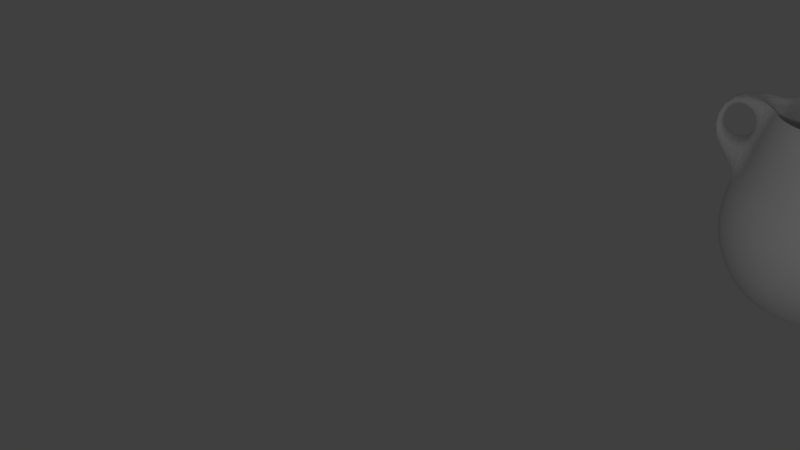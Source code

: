 # Source: pot.blend  (saved by Blender 2.79.0; exported with 4.5.12 LTS)
import bpy
from mathutils import Matrix  # noqa: F401  (used for matrix-valued properties, if any)

bpy.ops.wm.read_factory_settings(use_empty=True)
scene = bpy.context.scene
scene.name = 'Scene'

# ---- collections
col_collection_1 = bpy.data.collections.new('Collection 1'); scene.collection.children.link(col_collection_1)
col_collection_3 = bpy.data.collections.new('Collection 3'); scene.collection.children.link(col_collection_3)

# ---- materials (node trees are filled in below, after node groups)
mat_material_001 = bpy.data.materials.new('Material.001')
mat_material_001.alpha_threshold = 0.0
mat_material_001.use_transparent_shadow = False
mat_material_001.roughness = 0.5

# ---- material node trees

# ---- world
world_world_002 = bpy.data.worlds.new('World.002'); scene.world = world_world_002
world_world_002.color = (0.05088, 0.05088, 0.05088)
world_world_002.use_sun_shadow = False
world_world_002.sun_shadow_jitter_overblur = 0.0
world_world_002.cycles.sampling_method = 'MANUAL'

# ---- cameras
cam_camera = bpy.data.cameras.new('Camera')
cam_camera.clip_end = 100.0
cam_camera.lens = 35.0
cam_camera.sensor_width = 32.0
cam_camera.sensor_height = 18.0
cam_camera.ortho_scale = 7.314
cam_camera.dof.focus_distance = 0.0
cam_camera.dof.aperture_fstop = 128.0

# ---- lights
light_lamp = bpy.data.lights.new('Lamp', 'POINT')
light_lamp.transmission_factor = 0.0
light_lamp.cutoff_distance = 30.0
light_lamp.energy = 100.0
light_lamp.shadow_buffer_clip_start = 1.001
light_lamp.shadow_soft_size = 0.1
light_lamp.shadow_maximum_resolution = 0.006
light_lamp.use_absolute_resolution = True

# ---- meshes
me_sphere = bpy.data.meshes.new('Sphere')
me_sphere.from_pydata([(0.09589, 0.4874, -0.6931), (0.09932, 1.086, 1.48), (0.1622, 0.8155, 0.5556), (0.1802, 0.9061, 0.3827), (0.1913, 0.9619, 0.1951), (0.1951, 0.9808, 7.55e-08), (0.1913, 0.9619, -0.1951), (0.1802, 0.9061, -0.3827), (0.1622, 0.8155, -0.5556), (0.1379, 0.6935, -0.7071), (0.1084, 0.5449, -0.8315), (0.1884, 0.4593, -0.6931), (0.2706, 0.6533, 1.079), (0.3182, 0.7682, 0.5556), (0.3536, 0.8536, 0.3827), (0.3753, 0.9061, 0.1951), (0.3827, 0.9239, 7.55e-08), (0.3753, 0.9061, -0.1951), (0.3536, 0.8536, -0.3827), (0.3182, 0.7682, -0.5556), (0.2706, 0.6533, -0.7071), (0.2126, 0.5133, -0.8315), (0.2737, 0.4137, -0.6931), (0.3928, 0.5879, 1.079), (0.4619, 0.6913, 0.5556), (0.5133, 0.7682, 0.3827), (0.5449, 0.8155, 0.1951), (0.5556, 0.8315, 7.55e-08), (0.5449, 0.8155, -0.1951), (0.5133, 0.7682, -0.3827), (0.4619, 0.6913, -0.5556), (0.3928, 0.5879, -0.7071), (0.3087, 0.4619, -0.8315), (0.3485, 0.3524, -0.6931), (0.5, 0.5, 1.079), (0.5879, 0.5879, 0.5556), (0.6533, 0.6533, 0.3827), (0.6935, 0.6935, 0.1951), (0.7071, 0.7071, 7.55e-08), (0.6935, 0.6935, -0.1951), (0.6533, 0.6533, -0.3827), (0.5879, 0.5879, -0.5556), (0.5, 0.5, -0.7071), (0.3928, 0.3928, -0.8315), (0.4098, 0.2776, -0.6931), (0.5879, 0.3928, 1.079), (0.6913, 0.4619, 0.5556), (0.7682, 0.5133, 0.3827), (0.8155, 0.5449, 0.1951), (0.8315, 0.5556, 7.55e-08), (0.8155, 0.5449, -0.1951), (0.7682, 0.5133, -0.3827), (0.6913, 0.4619, -0.5556), (0.5879, 0.3928, -0.7071), (0.4619, 0.3087, -0.8315), (0.4554, 0.1923, -0.6931), (0.6533, 0.2706, 1.079), (0.7682, 0.3182, 0.5556), (0.8536, 0.3536, 0.3827), (0.9061, 0.3753, 0.1951), (0.9239, 0.3827, 7.55e-08), (0.9061, 0.3753, -0.1951), (0.8536, 0.3536, -0.3827), (0.7682, 0.3182, -0.5556), (0.6533, 0.2706, -0.7071), (0.5133, 0.2126, -0.8315), (0.4835, 0.0998, -0.6931), (0.6935, 0.1379, 1.079), (0.8155, 0.1622, 0.5556), (0.9061, 0.1802, 0.3827), (0.9619, 0.1913, 0.1951), (0.9808, 0.1951, 7.55e-08), (0.9619, 0.1913, -0.1951), (0.9061, 0.1802, -0.3827), (0.8155, 0.1622, -0.5556), (0.6935, 0.1379, -0.7071), (0.5449, 0.1084, -0.8315), (0.493, 0.003553, -0.6931), (0.7071, -3.192e-07, 1.079), (0.8315, -3.341e-07, 0.5556), (0.9239, -2.745e-07, 0.3827), (0.9808, -3.937e-07, 0.1951), (1.0, -3.788e-07, 7.55e-08), (0.9808, -3.937e-07, -0.1951), (0.9239, -2.298e-07, -0.3827), (0.8315, -3.341e-07, -0.5556), (0.7071, -3.192e-07, -0.7071), (0.5556, -3.415e-07, -0.8315), (0.4835, -0.09269, -0.6931), (0.6935, -0.138, 1.079), (0.8155, -0.1622, 0.5556), (0.9061, -0.1802, 0.3827), (0.9619, -0.1913, 0.1951), (0.9808, -0.1951, 7.55e-08), (0.9619, -0.1913, -0.1951), (0.9061, -0.1802, -0.3827), (0.8155, -0.1622, -0.5556), (0.6935, -0.138, -0.7071), (0.5449, -0.1084, -0.8315), (0.4554, -0.1852, -0.6931), (0.6533, -0.2706, 1.079), (0.7682, -0.3182, 0.5556), (0.8536, -0.3536, 0.3827), (0.9061, -0.3753, 0.1951), (0.9239, -0.3827, 7.55e-08), (0.9061, -0.3753, -0.1951), (0.8536, -0.3536, -0.3827), (0.7682, -0.3182, -0.5556), (0.6533, -0.2706, -0.7071), (0.5133, -0.2126, -0.8315), (0.4098, -0.2705, -0.6931), (0.5879, -0.3928, 1.079), (0.6913, -0.4619, 0.5556), (0.7682, -0.5133, 0.3827), (0.8155, -0.5449, 0.1951), (0.8315, -0.5556, 7.55e-08), (0.8155, -0.5449, -0.1951), (0.7682, -0.5133, -0.3827), (0.6913, -0.4619, -0.5556), (0.5879, -0.3928, -0.7071), (0.4619, -0.3087, -0.8315), (0.3485, -0.3453, -0.6931), (0.5, -0.5, 1.079), (0.5879, -0.5879, 0.5556), (0.6533, -0.6533, 0.3827), (0.6935, -0.6935, 0.1951), (0.7071, -0.7071, 7.55e-08), (0.6935, -0.6935, -0.1951), (0.6533, -0.6533, -0.3827), (0.5879, -0.5879, -0.5556), (0.5, -0.5, -0.7071), (0.3928, -0.3928, -0.8315), (0.2737, -0.4066, -0.6931), (0.3928, -0.5879, 1.079), (0.4619, -0.6913, 0.5556), (0.5133, -0.7682, 0.3827), (0.5449, -0.8155, 0.1951), (0.5556, -0.8315, 7.55e-08), (0.5449, -0.8155, -0.1951), (0.5133, -0.7682, -0.3827), (0.4619, -0.6913, -0.5556), (0.3928, -0.5879, -0.7071), (0.3087, -0.4619, -0.8315), (0.1884, -0.4522, -0.6931), (0.2276, -0.7416, 1.021), (0.2649, -0.8247, 0.6449), (0.3536, -0.8536, 0.3827), (0.3753, -0.9061, 0.1951), (0.3827, -0.9239, 7.55e-08), (0.3753, -0.9061, -0.1951), (0.3536, -0.8536, -0.3827), (0.3182, -0.7682, -0.5556), (0.2706, -0.6533, -0.7071), (0.2126, -0.5133, -0.8315), (0.09589, -0.4803, -0.6931), (0.1684, -1.094, 1.098), (0.1829, -1.181, 0.7212), (0.1802, -0.9061, 0.3827), (0.1913, -0.9619, 0.1951), (0.1951, -0.9808, 7.55e-08), (0.1913, -0.9619, -0.1951), (0.1802, -0.9061, -0.3827), (0.1622, -0.8155, -0.5556), (0.1379, -0.6935, -0.7071), (0.1084, -0.5449, -0.8315), (-0.0003563, -0.4898, -0.6931), (0.08897, -1.102, 1.082), (0.09231, -1.184, 0.7321), (6.357e-08, -0.9239, 0.3827), (-8.544e-08, -0.9808, 0.1951), (-1.003e-07, -1.0, 7.55e-08), (-8.544e-08, -0.9808, -0.1951), (6.357e-08, -0.9239, -0.3827), (-8.544e-08, -0.8315, -0.5556), (-2.584e-08, -0.7071, -0.7071), (-1.094e-08, -0.5556, -0.8315), (-0.0966, -0.4803, -0.6931), (-0.02727, -0.7942, 1.01), (-0.04679, -0.8768, 0.6617), (-0.1802, -0.9061, 0.3827), (-0.1913, -0.9619, 0.1951), (-0.1951, -0.9808, 7.55e-08), (-0.1913, -0.9619, -0.1951), (-0.1802, -0.9061, -0.3827), (-0.1622, -0.8155, -0.5556), (-0.1379, -0.6935, -0.7071), (-0.1084, -0.5449, -0.8315), (-0.1891, -0.4522, -0.6931), (-0.2706, -0.6533, 1.079), (-0.3182, -0.7682, 0.5556), (-0.3536, -0.8536, 0.3827), (-0.3753, -0.9061, 0.1951), (-0.3827, -0.9239, 7.55e-08), (-0.3753, -0.9061, -0.1951), (-0.3536, -0.8536, -0.3827), (-0.3182, -0.7682, -0.5556), (-0.2706, -0.6533, -0.7071), (-0.2126, -0.5133, -0.8315), (-1.81e-07, -4.18e-07, -0.8002), (-0.2744, -0.4066, -0.6931), (-0.3928, -0.5879, 1.079), (-0.4619, -0.6913, 0.5556), (-0.5133, -0.7682, 0.3827), (-0.5449, -0.8155, 0.1951), (-0.5556, -0.8315, 7.55e-08), (-0.5449, -0.8155, -0.1951), (-0.5133, -0.7682, -0.3827), (-0.4619, -0.6913, -0.5556), (-0.3928, -0.5879, -0.7071), (-0.3087, -0.4619, -0.8315), (-0.3492, -0.3453, -0.6931), (-0.5, -0.5, 1.079), (-0.5879, -0.5879, 0.5556), (-0.6533, -0.6533, 0.3827), (-0.6935, -0.6935, 0.1951), (-0.7071, -0.7071, 7.55e-08), (-0.6935, -0.6935, -0.1951), (-0.6533, -0.6533, -0.3827), (-0.5879, -0.5879, -0.5556), (-0.5, -0.5, -0.7071), (-0.3928, -0.3928, -0.8315), (-0.4105, -0.2705, -0.6931), (-0.5879, -0.3928, 1.079), (-0.6913, -0.4619, 0.5556), (-0.7682, -0.5133, 0.3827), (-0.8155, -0.5449, 0.1951), (-0.8315, -0.5556, 7.55e-08), (-0.8155, -0.5449, -0.1951), (-0.7682, -0.5133, -0.3827), (-0.6913, -0.4619, -0.5556), (-0.5879, -0.3928, -0.7071), (-0.4619, -0.3087, -0.8315), (-0.4561, -0.1852, -0.6931), (-0.6533, -0.2706, 1.079), (-0.7682, -0.3182, 0.5556), (-0.8536, -0.3536, 0.3827), (-0.9061, -0.3753, 0.1951), (-0.9239, -0.3827, 7.55e-08), (-0.9061, -0.3753, -0.1951), (-0.8536, -0.3536, -0.3827), (-0.7682, -0.3182, -0.5556), (-0.6533, -0.2706, -0.7071), (-0.5133, -0.2126, -0.8315), (-0.4842, -0.09269, -0.6931), (-0.6935, -0.1379, 1.079), (-0.8155, -0.1622, 0.5556), (-0.9061, -0.1802, 0.3827), (-0.9619, -0.1913, 0.1951), (-0.9808, -0.1951, 7.55e-08), (-0.9619, -0.1913, -0.1951), (-0.9061, -0.1802, -0.3827), (-0.8155, -0.1622, -0.5556), (-0.6935, -0.1379, -0.7071), (-0.5449, -0.1084, -0.8315), (-0.4937, 0.003553, -0.6931), (-0.7071, -1.851e-07, 1.079), (-0.8315, -1.404e-07, 0.5556), (-0.9239, -3.192e-07, 0.3827), (-0.9808, -9.567e-08, 0.1951), (-1.0, -1.404e-07, 7.55e-08), (-0.9808, -9.567e-08, -0.1951), (-0.9239, -3.192e-07, -0.3827), (-0.8315, -1.404e-07, -0.5556), (-0.7071, -1.851e-07, -0.7071), (-0.5556, -2.596e-07, -0.8315), (-0.4842, 0.0998, -0.6931), (-0.6935, 0.1379, 1.079), (-0.8155, 0.1622, 0.5556), (-0.9061, 0.1802, 0.3827), (-0.9619, 0.1913, 0.1951), (-0.9808, 0.1951, 7.55e-08), (-0.9619, 0.1913, -0.1951), (-0.9061, 0.1802, -0.3827), (-0.8155, 0.1622, -0.5556), (-0.6935, 0.1379, -0.7071), (-0.5449, 0.1084, -0.8315), (-0.4561, 0.1923, -0.6931), (-0.6533, 0.2706, 1.079), (-0.7682, 0.3182, 0.5556), (-0.8536, 0.3536, 0.3827), (-0.9061, 0.3753, 0.1951), (-0.9239, 0.3827, 7.55e-08), (-0.9061, 0.3753, -0.1951), (-0.8536, 0.3536, -0.3827), (-0.7682, 0.3182, -0.5556), (-0.6533, 0.2706, -0.7071), (-0.5133, 0.2126, -0.8315), (-0.4105, 0.2776, -0.6931), (-0.5879, 0.3928, 1.079), (-0.6913, 0.4619, 0.5556), (-0.7682, 0.5133, 0.3827), (-0.8155, 0.5449, 0.1951), (-0.8315, 0.5556, 7.55e-08), (-0.8155, 0.5449, -0.1951), (-0.7682, 0.5133, -0.3827), (-0.6913, 0.4619, -0.5556), (-0.5879, 0.3928, -0.7071), (-0.4619, 0.3087, -0.8315), (-0.3492, 0.3524, -0.6931), (-0.5, 0.5, 1.079), (-0.5879, 0.5879, 0.5556), (-0.6533, 0.6533, 0.3827), (-0.6935, 0.6935, 0.1951), (-0.7071, 0.7071, 7.55e-08), (-0.6935, 0.6935, -0.1951), (-0.6533, 0.6533, -0.3827), (-0.5879, 0.5879, -0.5556), (-0.5, 0.5, -0.7071), (-0.3928, 0.3928, -0.8315), (-0.2744, 0.4137, -0.6931), (-0.3928, 0.5879, 1.079), (-0.4619, 0.6913, 0.5556), (-0.5133, 0.7682, 0.3827), (-0.5449, 0.8155, 0.1951), (-0.5556, 0.8315, 7.55e-08), (-0.5449, 0.8155, -0.1951), (-0.5133, 0.7682, -0.3827), (-0.4619, 0.6913, -0.5556), (-0.3928, 0.5879, -0.7071), (-0.3087, 0.4619, -0.8315), (-0.1891, 0.4593, -0.6931), (-0.3092, 1.046, 1.48), (-0.3182, 0.7682, 0.5556), (-0.3536, 0.8536, 0.3827), (-0.3753, 0.9061, 0.1951), (-0.3827, 0.9239, 7.55e-08), (-0.3753, 0.9061, -0.1951), (-0.3536, 0.8536, -0.3827), (-0.3182, 0.7682, -0.5556), (-0.2706, 0.6533, -0.7071), (-0.2126, 0.5133, -0.8315), (-0.0966, 0.4874, -0.6931), (-0.1766, 1.086, 1.418), (-0.1622, 0.8155, 0.5556), (-0.1802, 0.9061, 0.3827), (-0.1913, 0.9619, 0.1951), (-0.1951, 0.9808, 7.55e-08), (-0.1913, 0.9619, -0.1951), (-0.1802, 0.9061, -0.3827), (-0.1622, 0.8155, -0.5556), (-0.1379, 0.6935, -0.7071), (-0.1084, 0.5449, -0.8315), (-0.0003562, 0.4969, -0.6931), (-0.03863, 1.099, 1.418), (2.722e-07, 0.8315, 0.5556), (6.357e-08, 0.9239, 0.3827), (2.573e-07, 0.9808, 0.1951), (2.722e-07, 1.0, 7.55e-08), (2.573e-07, 0.9808, -0.1951), (6.357e-08, 0.9239, -0.3827), (2.722e-07, 0.8315, -0.5556), (1.53e-07, 0.7071, -0.7071), (1.232e-07, 0.5556, -0.8315), (0.1052, 0.7342, 1.3), (0.2329, 0.5623, 1.16), (0.3381, 0.506, 1.16), (0.4304, 0.4304, 1.16), (0.506, 0.3381, 1.16), (0.5623, 0.2329, 1.16), (0.5969, 0.1187, 1.16), (0.6086, -3.143e-07, 1.16), (0.5969, -0.1187, 1.16), (0.5623, -0.2329, 1.16), (0.506, -0.3381, 1.16), (0.4304, -0.4304, 1.16), (0.3381, -0.506, 1.16), (0.2329, -0.5623, 1.16), (0.1187, -0.5969, 1.16), (8.062e-09, -0.6086, 1.16), (-0.1187, -0.5969, 1.16), (-0.2329, -0.5623, 1.16), (-0.3381, -0.506, 1.16), (-0.4304, -0.4304, 1.16), (-0.506, -0.3381, 1.16), (-0.5623, -0.2329, 1.16), (-0.5969, -0.1187, 1.16), (-0.6086, -2.48e-07, 1.16), (-0.5969, 0.1187, 1.16), (-0.5623, 0.2329, 1.16), (-0.506, 0.3381, 1.16), (-0.4304, 0.4304, 1.16), (-0.3381, 0.506, 1.16), (-0.2464, 0.6996, 1.3), (-0.1323, 0.7342, 1.238), (-0.01352, 0.7459, 1.238), (0.04871, 0.492, -0.6931), (0.0827, 0.8233, -0.5556), (0.09189, 0.9148, -0.3827), (0.03169, 1.092, 1.433), (0.07033, 0.7002, -0.7071), (0.0827, 0.8233, 0.5556), (0.05526, 0.5501, -0.8315), (0.09189, 0.9148, 0.3827), (0.09755, 0.9712, 0.1951), (0.09946, 0.9902, 7.55e-08), (0.09755, 0.9712, -0.1951), (0.04701, 0.7399, 1.254), (-0.1634, 0.5282, -0.8315), (-0.2884, 0.9325, 0.1951), (-0.2717, 0.8784, 0.3827), (-0.2941, 0.9508, 7.55e-08), (-0.2884, 0.9325, -0.1951), (-0.2717, 0.8784, -0.3827), (-0.1454, 0.4726, -0.6931), (-0.2445, 0.7905, -0.5556), (-0.2466, 1.065, 1.434), (-0.2079, 0.6723, -0.7071), (-0.2445, 0.7905, 0.5556), (-0.1925, 0.7159, 1.255), (0.168, 0.8284, 0.03476), (0.3292, 0.7731, 0.02799), (0.4771, 0.694, 0.02799), (0.6068, 0.5876, 0.02799), (0.7132, 0.4579, 0.02799), (0.7923, 0.31, 0.02799), (0.841, 0.1495, 0.02799), (0.8574, -0.01744, 0.02799), (0.841, -0.1844, 0.02799), (0.7923, -0.3449, 0.02799), (0.7132, -0.4928, 0.02799), (0.6068, -0.6225, 0.02799), (0.4771, -0.7289, 0.02799), (0.3292, -0.808, 0.02799), (0.1687, -0.8567, 0.02799), (0.001748, -0.8731, 0.02799), (-0.1652, -0.8567, 0.02799), (-0.3257, -0.808, 0.02799), (-0.4736, -0.7289, 0.02799), (-0.6033, -0.6225, 0.02799), (-0.7097, -0.4928, 0.02799), (-0.7888, -0.3449, 0.02799), (-0.8375, -0.1844, 0.02799), (-0.8539, -0.01744, 0.02799), (-0.8375, 0.1495, 0.02799), (-0.7888, 0.31, 0.02799), (-0.7097, 0.4579, 0.02799), (-0.6033, 0.5876, 0.02799), (-0.4736, 0.694, 0.02799), (-0.3263, 0.7797, 0.03476), (-0.1658, 0.8284, 0.03178), (0.001095, 0.8448, 0.03178), (0.0862, 0.8365, 0.03251), (-0.2505, 0.8027, 0.03257), (0.1534, 0.7553, -0.3038), (0.3001, 0.7084, -0.3063), (0.4351, 0.6363, -0.3063), (0.5534, 0.5392, -0.3063), (0.6505, 0.4209, -0.3063), (0.7227, 0.2859, -0.3063), (0.7671, 0.1394, -0.3063), (0.7821, -0.01294, -0.3063), (0.7671, -0.1653, -0.3063), (0.7227, -0.3117, -0.3063), (0.6505, -0.4467, -0.3063), (0.5534, -0.5651, -0.3063), (0.4351, -0.6622, -0.3063), (0.3001, -0.7343, -0.3063), (0.1536, -0.7788, -0.3063), (0.001297, -0.7938, -0.3063), (-0.151, -0.7788, -0.3063), (-0.2975, -0.7343, -0.3063), (-0.4325, -0.6622, -0.3063), (-0.5508, -0.5651, -0.3063), (-0.6479, -0.4467, -0.3063), (-0.7201, -0.3117, -0.3063), (-0.7645, -0.1653, -0.3063), (-0.7795, -0.01294, -0.3063), (-0.7645, 0.1394, -0.3063), (-0.7201, 0.2859, -0.3063), (-0.6479, 0.4209, -0.3063), (-0.5508, 0.5392, -0.3063), (-0.4325, 0.6363, -0.3063), (-0.2977, 0.7108, -0.3038), (-0.1513, 0.7553, -0.3049), (0.001061, 0.7703, -0.3049), (0.07872, 0.7626, -0.3046), (-0.2285, 0.7318, -0.3046), (0.1414, 0.7314, 0.5696), (0.2809, 0.6665, 0.5458), (0.4074, 0.5989, 0.5458), (0.5182, 0.5079, 0.5458), (0.6092, 0.3971, 0.5458), (0.6768, 0.2706, 0.5458), (0.7184, 0.1333, 0.5458), (0.7325, -0.009373, 0.5458), (0.7184, -0.1521, 0.5458), (0.6768, -0.2893, 0.5458), (0.6092, -0.4158, 0.5458), (0.5182, -0.5267, 0.5458), (0.4074, -0.6176, 0.5458), (0.2809, -0.6852, 0.5458), (0.1437, -0.7269, 0.5458), (0.00094, -0.7409, 0.5458), (-0.1418, -0.7269, 0.5458), (-0.279, -0.6852, 0.5458), (-0.4055, -0.6176, 0.5458), (-0.5163, -0.5267, 0.5458), (-0.6073, -0.4158, 0.5458), (-0.6749, -0.2893, 0.5458), (-0.7166, -0.1521, 0.5458), (-0.7306, -0.009373, 0.5458), (-0.7166, 0.1333, 0.5458), (-0.6749, 0.2706, 0.5458), (-0.6073, 0.3971, 0.5458), (-0.5163, 0.5079, 0.5458), (-0.4055, 0.5989, 0.5458), (-0.2813, 0.6898, 0.5696), (-0.1441, 0.7314, 0.5591), (-0.001351, 0.7454, 0.5591), (0.07141, 0.7383, 0.5617), (-0.2165, 0.7094, 0.5619), (0.124, 0.6174, -0.6302), (0.2429, 0.5808, -0.6307), (0.3524, 0.5223, -0.6307), (0.4484, 0.4435, -0.6307), (0.5272, 0.3475, -0.6307), (0.5857, 0.238, -0.6307), (0.6218, 0.1191, -0.6307), (0.634, -0.004472, -0.6307), (0.6218, -0.1281, -0.6307), (0.5857, -0.2469, -0.6307), (0.5272, -0.3564, -0.6307), (0.4484, -0.4524, -0.6307), (0.3524, -0.5312, -0.6307), (0.2429, -0.5898, -0.6307), (0.124, -0.6258, -0.6307), (0.0004483, -0.638, -0.6307), (-0.1231, -0.6258, -0.6307), (-0.242, -0.5898, -0.6307), (-0.3515, -0.5312, -0.6307), (-0.4475, -0.4524, -0.6307), (-0.5263, -0.3564, -0.6307), (-0.5848, -0.2469, -0.6307), (-0.6209, -0.1281, -0.6307), (-0.6331, -0.004472, -0.6307), (-0.6209, 0.1191, -0.6307), (-0.5848, 0.238, -0.6307), (-0.5263, 0.3475, -0.6307), (-0.4475, 0.4435, -0.6307), (-0.3515, 0.5223, -0.6307), (-0.242, 0.5814, -0.6302), (-0.1232, 0.6174, -0.6304), (0.0003945, 0.6296, -0.6304), (0.0634, 0.6234, -0.6304), (-0.1859, 0.5984, -0.6303), (0.04482, -1.162, 1.187), (0.04482, -1.286, 0.6636), (-0.1379, -0.6935, 1.079), (-0.1622, -0.8155, 0.5556), (0.2706, -0.6533, 1.079), (0.3182, -0.7682, 0.5556), (0.1828, -1.149, 1.187), (0.207, -1.271, 0.6636)], [], [(0, 198, 11), (386, 387, 7, 8), (543, 385, 0, 511), (389, 386, 8, 9), (390, 388, 1, 2), (391, 389, 9, 10), (392, 390, 2, 3), (393, 392, 3, 4), (394, 393, 4, 5), (395, 394, 5, 6), (387, 395, 6, 7), (6, 5, 16, 17), (7, 6, 17, 18), (8, 7, 18, 19), (511, 0, 11, 512), (9, 8, 19, 20), (2, 1, 12, 13), (10, 9, 20, 21), (3, 2, 13, 14), (4, 3, 14, 15), (5, 4, 15, 16), (11, 198, 22), (21, 20, 31, 32), (14, 13, 24, 25), (15, 14, 25, 26), (16, 15, 26, 27), (198, 33, 22), (17, 16, 27, 28), (18, 17, 28, 29), (19, 18, 29, 30), (512, 11, 22, 513), (20, 19, 30, 31), (13, 12, 23, 24), (29, 28, 39, 40), (30, 29, 40, 41), (513, 22, 33, 514), (31, 30, 41, 42), (24, 23, 34, 35), (32, 31, 42, 43), (25, 24, 35, 36), (26, 25, 36, 37), (27, 26, 37, 38), (33, 198, 44), (28, 27, 38, 39), (37, 36, 47, 48), (38, 37, 48, 49), (198, 55, 44), (39, 38, 49, 50), (40, 39, 50, 51), (41, 40, 51, 52), (514, 33, 44, 515), (42, 41, 52, 53), (35, 34, 45, 46), (43, 42, 53, 54), (36, 35, 46, 47), (52, 51, 62, 63), (515, 44, 55, 516), (53, 52, 63, 64), (46, 45, 56, 57), (54, 53, 64, 65), (47, 46, 57, 58), (48, 47, 58, 59), (49, 48, 59, 60), (55, 198, 66), (50, 49, 60, 61), (51, 50, 61, 62), (59, 58, 69, 70), (60, 59, 70, 71), (66, 198, 77), (61, 60, 71, 72), (62, 61, 72, 73), (63, 62, 73, 74), (516, 55, 66, 517), (64, 63, 74, 75), (57, 56, 67, 68), (65, 64, 75, 76), (58, 57, 68, 69), (74, 73, 84, 85), (517, 66, 77, 518), (75, 74, 85, 86), (68, 67, 78, 79), (76, 75, 86, 87), (69, 68, 79, 80), (70, 69, 80, 81), (71, 70, 81, 82), (77, 198, 88), (72, 71, 82, 83), (73, 72, 83, 84), (82, 81, 92, 93), (88, 198, 99), (83, 82, 93, 94), (84, 83, 94, 95), (85, 84, 95, 96), (518, 77, 88, 519), (86, 85, 96, 97), (79, 78, 89, 90), (87, 86, 97, 98), (80, 79, 90, 91), (81, 80, 91, 92), (519, 88, 99, 520), (97, 96, 107, 108), (90, 89, 100, 101), (98, 97, 108, 109), (91, 90, 101, 102), (92, 91, 102, 103), (93, 92, 103, 104), (99, 198, 110), (94, 93, 104, 105), (95, 94, 105, 106), (96, 95, 106, 107), (104, 103, 114, 115), (110, 198, 121), (105, 104, 115, 116), (106, 105, 116, 117), (107, 106, 117, 118), (520, 99, 110, 521), (108, 107, 118, 119), (101, 100, 111, 112), (109, 108, 119, 120), (102, 101, 112, 113), (103, 102, 113, 114), (119, 118, 129, 130), (112, 111, 122, 123), (120, 119, 130, 131), (113, 112, 123, 124), (114, 113, 124, 125), (115, 114, 125, 126), (121, 198, 132), (116, 115, 126, 127), (117, 116, 127, 128), (118, 117, 128, 129), (521, 110, 121, 522), (127, 126, 137, 138), (128, 127, 138, 139), (129, 128, 139, 140), (522, 121, 132, 523), (130, 129, 140, 141), (123, 122, 133, 134), (131, 130, 141, 142), (124, 123, 134, 135), (125, 124, 135, 136), (126, 125, 136, 137), (132, 198, 143), (142, 141, 152, 153), (135, 134, 550, 146), (136, 135, 146, 147), (137, 136, 147, 148), (143, 198, 154), (138, 137, 148, 149), (139, 138, 149, 150), (140, 139, 150, 151), (523, 132, 143, 524), (141, 140, 151, 152), (134, 133, 549, 550), (150, 149, 160, 161), (151, 150, 161, 162), (524, 143, 154, 525), (152, 151, 162, 163), (178, 167, 156, 145), (153, 152, 163, 164), (146, 550, 552, 157), (147, 146, 157, 158), (148, 147, 158, 159), (154, 198, 165), (149, 148, 159, 160), (157, 552, 546, 168), (158, 157, 168, 169), (159, 158, 169, 170), (198, 176, 165), (160, 159, 170, 171), (161, 160, 171, 172), (162, 161, 172, 173), (525, 154, 165, 526), (163, 162, 173, 174), (552, 551, 545, 546), (164, 163, 174, 175), (172, 171, 182, 183), (173, 172, 183, 184), (526, 165, 176, 527), (174, 173, 184, 185), (175, 174, 185, 186), (168, 546, 548, 179), (169, 168, 179, 180), (170, 169, 180, 181), (176, 198, 187), (171, 170, 181, 182), (180, 179, 190, 191), (181, 180, 191, 192), (198, 199, 187), (182, 181, 192, 193), (183, 182, 193, 194), (184, 183, 194, 195), (527, 176, 187, 528), (185, 184, 195, 196), (548, 547, 188, 189), (186, 185, 196, 197), (179, 548, 189, 190), (195, 194, 206, 207), (528, 187, 199, 529), (196, 195, 207, 208), (189, 188, 200, 201), (197, 196, 208, 209), (190, 189, 201, 202), (191, 190, 202, 203), (192, 191, 203, 204), (199, 198, 210), (193, 192, 204, 205), (194, 193, 205, 206), (203, 202, 213, 214), (204, 203, 214, 215), (210, 198, 221), (205, 204, 215, 216), (206, 205, 216, 217), (207, 206, 217, 218), (529, 199, 210, 530), (208, 207, 218, 219), (201, 200, 211, 212), (209, 208, 219, 220), (202, 201, 212, 213), (218, 217, 228, 229), (530, 210, 221, 531), (219, 218, 229, 230), (212, 211, 222, 223), (220, 219, 230, 231), (213, 212, 223, 224), (214, 213, 224, 225), (215, 214, 225, 226), (221, 198, 232), (216, 215, 226, 227), (217, 216, 227, 228), (226, 225, 236, 237), (232, 198, 243), (227, 226, 237, 238), (228, 227, 238, 239), (229, 228, 239, 240), (531, 221, 232, 532), (230, 229, 240, 241), (223, 222, 233, 234), (231, 230, 241, 242), (224, 223, 234, 235), (225, 224, 235, 236), (241, 240, 251, 252), (234, 233, 244, 245), (242, 241, 252, 253), (235, 234, 245, 246), (236, 235, 246, 247), (237, 236, 247, 248), (243, 198, 254), (238, 237, 248, 249), (239, 238, 249, 250), (240, 239, 250, 251), (532, 232, 243, 533), (254, 198, 265), (249, 248, 259, 260), (250, 249, 260, 261), (251, 250, 261, 262), (533, 243, 254, 534), (252, 251, 262, 263), (245, 244, 255, 256), (253, 252, 263, 264), (246, 245, 256, 257), (247, 246, 257, 258), (248, 247, 258, 259), (256, 255, 266, 267), (264, 263, 274, 275), (257, 256, 267, 268), (258, 257, 268, 269), (259, 258, 269, 270), (265, 198, 276), (260, 259, 270, 271), (261, 260, 271, 272), (262, 261, 272, 273), (534, 254, 265, 535), (263, 262, 273, 274), (271, 270, 281, 282), (272, 271, 282, 283), (273, 272, 283, 284), (535, 265, 276, 536), (274, 273, 284, 285), (267, 266, 277, 278), (275, 274, 285, 286), (268, 267, 278, 279), (269, 268, 279, 280), (270, 269, 280, 281), (276, 198, 287), (286, 285, 296, 297), (279, 278, 289, 290), (280, 279, 290, 291), (281, 280, 291, 292), (287, 198, 298), (282, 281, 292, 293), (283, 282, 293, 294), (284, 283, 294, 295), (536, 276, 287, 537), (285, 284, 295, 296), (278, 277, 288, 289), (294, 293, 304, 305), (295, 294, 305, 306), (537, 287, 298, 538), (296, 295, 306, 307), (289, 288, 299, 300), (297, 296, 307, 308), (290, 289, 300, 301), (291, 290, 301, 302), (292, 291, 302, 303), (298, 198, 309), (293, 292, 303, 304), (301, 300, 311, 312), (302, 301, 312, 313), (303, 302, 313, 314), (198, 320, 309), (304, 303, 314, 315), (305, 304, 315, 316), (306, 305, 316, 317), (538, 298, 309, 539), (307, 306, 317, 318), (300, 299, 310, 311), (308, 307, 318, 319), (316, 315, 326, 327), (317, 316, 327, 328), (539, 309, 320, 540), (318, 317, 328, 329), (311, 310, 321, 322), (319, 318, 329, 330), (312, 311, 322, 323), (313, 312, 323, 324), (314, 313, 324, 325), (320, 198, 331, 403), (315, 314, 325, 326), (398, 399, 334, 335), (400, 398, 335, 336), (331, 198, 342), (401, 400, 336, 337), (402, 401, 337, 338), (404, 402, 338, 339), (544, 403, 331, 541), (406, 404, 339, 340), (407, 405, 332, 333), (397, 406, 340, 341), (399, 407, 333, 334), (339, 338, 349, 350), (541, 331, 342, 542), (340, 339, 350, 351), (333, 332, 343, 344), (341, 340, 351, 352), (334, 333, 344, 345), (335, 334, 345, 346), (336, 335, 346, 347), (198, 0, 385, 342), (337, 336, 347, 348), (338, 337, 348, 349), (332, 383, 384, 343), (405, 408, 383, 332), (310, 381, 382, 321), (299, 380, 381, 310), (288, 379, 380, 299), (277, 378, 379, 288), (266, 377, 378, 277), (255, 376, 377, 266), (244, 375, 376, 255), (233, 374, 375, 244), (222, 373, 374, 233), (211, 372, 373, 222), (200, 371, 372, 211), (188, 370, 371, 200), (547, 369, 370, 188), (545, 368, 369, 547), (551, 367, 368, 545), (549, 366, 367, 551), (133, 365, 366, 549), (122, 364, 365, 133), (111, 363, 364, 122), (100, 362, 363, 111), (89, 361, 362, 100), (78, 360, 361, 89), (67, 359, 360, 78), (56, 358, 359, 67), (45, 357, 358, 56), (34, 356, 357, 45), (23, 355, 356, 34), (12, 354, 355, 23), (1, 353, 354, 12), (388, 396, 353, 1), (343, 384, 396, 388), (349, 348, 395, 387), (348, 347, 394, 395), (347, 346, 393, 394), (346, 345, 392, 393), (21, 32, 43, 54, 65, 76, 87, 98, 109, 120, 131, 142, 153, 164, 175, 186, 197, 209, 220, 231, 242, 253, 264, 275, 286, 297, 308, 319, 330, 397, 341, 352, 391, 10), (345, 344, 390, 392), (352, 351, 389, 391), (344, 343, 388, 390), (351, 350, 386, 389), (542, 342, 385, 543), (350, 349, 387, 386), (321, 382, 408, 405), (323, 322, 407, 399), (330, 329, 406, 397), (322, 321, 405, 407), (329, 328, 404, 406), (540, 320, 403, 544), (328, 327, 402, 404), (327, 326, 401, 402), (326, 325, 400, 401), (325, 324, 398, 400), (324, 323, 399, 398), (506, 438, 442, 510), (508, 440, 441, 509), (507, 439, 440, 508), (510, 442, 439, 507), (505, 437, 438, 506), (504, 436, 437, 505), (503, 435, 436, 504), (502, 434, 435, 503), (501, 433, 434, 502), (500, 432, 433, 501), (499, 431, 432, 500), (498, 430, 431, 499), (497, 429, 430, 498), (496, 428, 429, 497), (495, 427, 428, 496), (494, 426, 427, 495), (493, 425, 426, 494), (492, 424, 425, 493), (491, 423, 424, 492), (490, 422, 423, 491), (489, 421, 422, 490), (488, 420, 421, 489), (487, 419, 420, 488), (486, 418, 419, 487), (485, 417, 418, 486), (484, 416, 417, 485), (483, 415, 416, 484), (482, 414, 415, 483), (481, 413, 414, 482), (480, 412, 413, 481), (479, 411, 412, 480), (478, 410, 411, 479), (477, 409, 410, 478), (509, 441, 409, 477), (438, 472, 476, 442), (440, 474, 475, 441), (439, 473, 474, 440), (442, 476, 473, 439), (437, 471, 472, 438), (436, 470, 471, 437), (435, 469, 470, 436), (434, 468, 469, 435), (433, 467, 468, 434), (432, 466, 467, 433), (431, 465, 466, 432), (430, 464, 465, 431), (429, 463, 464, 430), (428, 462, 463, 429), (427, 461, 462, 428), (426, 460, 461, 427), (425, 459, 460, 426), (424, 458, 459, 425), (423, 457, 458, 424), (422, 456, 457, 423), (421, 455, 456, 422), (420, 454, 455, 421), (419, 453, 454, 420), (418, 452, 453, 419), (417, 451, 452, 418), (416, 450, 451, 417), (415, 449, 450, 416), (414, 448, 449, 415), (413, 447, 448, 414), (412, 446, 447, 413), (411, 445, 446, 412), (410, 444, 445, 411), (409, 443, 444, 410), (441, 475, 443, 409), (396, 509, 477, 353), (353, 477, 478, 354), (354, 478, 479, 355), (355, 479, 480, 356), (356, 480, 481, 357), (357, 481, 482, 358), (358, 482, 483, 359), (359, 483, 484, 360), (360, 484, 485, 361), (361, 485, 486, 362), (362, 486, 487, 363), (363, 487, 488, 364), (364, 488, 489, 365), (365, 489, 490, 366), (366, 490, 491, 367), (367, 491, 492, 368), (368, 492, 493, 369), (369, 493, 494, 370), (370, 494, 495, 371), (371, 495, 496, 372), (372, 496, 497, 373), (373, 497, 498, 374), (374, 498, 499, 375), (375, 499, 500, 376), (376, 500, 501, 377), (377, 501, 502, 378), (378, 502, 503, 379), (379, 503, 504, 380), (380, 504, 505, 381), (381, 505, 506, 382), (408, 510, 507, 383), (383, 507, 508, 384), (384, 508, 509, 396), (382, 506, 510, 408), (472, 540, 544, 476), (474, 542, 543, 475), (473, 541, 542, 474), (476, 544, 541, 473), (471, 539, 540, 472), (470, 538, 539, 471), (469, 537, 538, 470), (468, 536, 537, 469), (467, 535, 536, 468), (466, 534, 535, 467), (465, 533, 534, 466), (464, 532, 533, 465), (463, 531, 532, 464), (462, 530, 531, 463), (461, 529, 530, 462), (460, 528, 529, 461), (459, 527, 528, 460), (458, 526, 527, 459), (457, 525, 526, 458), (456, 524, 525, 457), (455, 523, 524, 456), (454, 522, 523, 455), (453, 521, 522, 454), (452, 520, 521, 453), (451, 519, 520, 452), (450, 518, 519, 451), (449, 517, 518, 450), (448, 516, 517, 449), (447, 515, 516, 448), (446, 514, 515, 447), (445, 513, 514, 446), (444, 512, 513, 445), (443, 511, 512, 444), (475, 543, 511, 443), (166, 167, 546, 545), (178, 177, 547, 548), (177, 166, 545, 547), (167, 178, 548, 546), (144, 145, 550, 549), (156, 155, 551, 552), (155, 144, 549, 551), (145, 156, 552, 550), (167, 166, 155, 156), (177, 144, 155, 166), (178, 145, 144, 177)])
me_sphere.materials.append(mat_material_001)
me_sphere.use_remesh_preserve_volume = False
me_sphere.use_remesh_preserve_attributes = False
me_sphere.use_mirror_vertex_groups = False
me_sphere.update()

# ---- objects
ob_lamp = bpy.data.objects.new('Lamp', light_lamp)
ob_camera = bpy.data.objects.new('Camera', cam_camera)
ob_sphere = bpy.data.objects.new('Sphere', me_sphere)

# ---- transforms, parenting, visibility, modifiers, constraints
ob_lamp.location = (5.953, 1.771, 2.547)
ob_lamp.rotation_euler = (0.6503, 0.05522, 1.866)
ob_lamp.lock_rotations_4d = False
ob_lamp.empty_display_type = 'ARROWS'
ob_lamp.color = (0.0, 0.0, 0.0, 0.0)
ob_lamp.lineart.crease_threshold = 0.0
ob_camera.location = (8.198, 2.264, 3.745)
ob_camera.rotation_euler = (1.109, -0.0, 2.341)
ob_camera.lock_rotations_4d = False
ob_camera.empty_display_type = 'ARROWS'
ob_camera.color = (0.0, 0.0, 0.0, 0.0)
ob_camera.display_type = 'WIRE'
ob_camera.lineart.crease_threshold = 0.0
ob_sphere.location = (0.0, 0.0, 0.0)
ob_sphere.lineart.crease_threshold = 0.0
_m = ob_sphere.modifiers.new('Subsurf', 'SUBSURF')
_m.uv_smooth = 'PRESERVE_CORNERS'
_m.quality = 2
_m.levels = 2
_m.show_only_control_edges = False

# ---- collection membership
col_collection_1.objects.link(ob_lamp)
col_collection_1.objects.link(ob_camera)
col_collection_3.objects.link(ob_sphere)

# ---- scene / render settings (as saved in the file)
scene.camera = ob_camera
scene.frame_start = 1; scene.frame_end = 250; scene.frame_set(173)
scene.render.engine = 'BLENDER_EEVEE_NEXT'
scene.render.resolution_percentage = 50
scene.render.dither_intensity = 0.0
scene.cycles.use_denoising = False
scene.cycles.samples = 128
scene.cycles.sampling_pattern = 'TABULATED_SOBOL'
scene.cycles.light_sampling_threshold = 0.0
scene.cycles.use_adaptive_sampling = False
scene.cycles.use_light_tree = False
scene.cycles.blur_glossy = 0.0
scene.cycles.sample_clamp_indirect = 0.0
scene.view_settings.view_transform = 'Standard'
bpy.context.view_layer.update()
